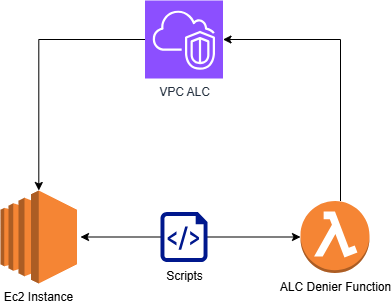

The diagram above was exported from draw.io. Its source (the exported page's mxGraphModel, read from the mxfile embedded in the PNG):
<mxGraphModel dx="1044" dy="535" grid="1" gridSize="10" guides="1" tooltips="1" connect="1" arrows="1" fold="1" page="1" pageScale="1" pageWidth="850" pageHeight="1100" math="0" shadow="0">
  <root>
    <mxCell id="0" />
    <mxCell id="1" parent="0" />
    <mxCell id="ZIbmfNwsL-eqmQAVx3Wt-1" value="Ec2 Instance" style="outlineConnect=0;dashed=0;verticalLabelPosition=bottom;verticalAlign=top;align=center;html=1;shape=mxgraph.aws3.ec2;fillColor=#F58534;gradientColor=none;" vertex="1" parent="1">
      <mxGeometry x="160" y="260" width="76.5" height="93" as="geometry" />
    </mxCell>
    <mxCell id="ZIbmfNwsL-eqmQAVx3Wt-6" style="edgeStyle=orthogonalEdgeStyle;rounded=0;orthogonalLoop=1;jettySize=auto;html=1;" edge="1" parent="1" source="ZIbmfNwsL-eqmQAVx3Wt-2">
      <mxGeometry relative="1" as="geometry">
        <mxPoint x="240" y="306.5" as="targetPoint" />
      </mxGeometry>
    </mxCell>
    <mxCell id="ZIbmfNwsL-eqmQAVx3Wt-7" style="edgeStyle=orthogonalEdgeStyle;rounded=0;orthogonalLoop=1;jettySize=auto;html=1;" edge="1" parent="1" source="ZIbmfNwsL-eqmQAVx3Wt-2" target="ZIbmfNwsL-eqmQAVx3Wt-3">
      <mxGeometry relative="1" as="geometry" />
    </mxCell>
    <mxCell id="ZIbmfNwsL-eqmQAVx3Wt-2" value="Scripts" style="sketch=0;aspect=fixed;pointerEvents=1;shadow=0;dashed=0;html=1;strokeColor=none;labelPosition=center;verticalLabelPosition=bottom;verticalAlign=top;align=center;fillColor=#00188D;shape=mxgraph.azure.script_file" vertex="1" parent="1">
      <mxGeometry x="320" y="281.5" width="47" height="50" as="geometry" />
    </mxCell>
    <mxCell id="ZIbmfNwsL-eqmQAVx3Wt-3" value="ALC Denier Function" style="outlineConnect=0;dashed=0;verticalLabelPosition=bottom;verticalAlign=top;align=center;html=1;shape=mxgraph.aws3.lambda_function;fillColor=#F58534;gradientColor=none;" vertex="1" parent="1">
      <mxGeometry x="460" y="270.5" width="69" height="72" as="geometry" />
    </mxCell>
    <mxCell id="ZIbmfNwsL-eqmQAVx3Wt-8" style="edgeStyle=orthogonalEdgeStyle;rounded=0;orthogonalLoop=1;jettySize=auto;html=1;" edge="1" parent="1" source="ZIbmfNwsL-eqmQAVx3Wt-5" target="ZIbmfNwsL-eqmQAVx3Wt-1">
      <mxGeometry relative="1" as="geometry" />
    </mxCell>
    <mxCell id="ZIbmfNwsL-eqmQAVx3Wt-5" value="VPC ALC" style="sketch=0;points=[[0,0,0],[0.25,0,0],[0.5,0,0],[0.75,0,0],[1,0,0],[0,1,0],[0.25,1,0],[0.5,1,0],[0.75,1,0],[1,1,0],[0,0.25,0],[0,0.5,0],[0,0.75,0],[1,0.25,0],[1,0.5,0],[1,0.75,0]];outlineConnect=0;fontColor=#232F3E;fillColor=#8C4FFF;strokeColor=#ffffff;dashed=0;verticalLabelPosition=bottom;verticalAlign=top;align=center;html=1;fontSize=12;fontStyle=0;aspect=fixed;shape=mxgraph.aws4.resourceIcon;resIcon=mxgraph.aws4.vpc;" vertex="1" parent="1">
      <mxGeometry x="304.5" y="70" width="78" height="78" as="geometry" />
    </mxCell>
    <mxCell id="ZIbmfNwsL-eqmQAVx3Wt-9" style="edgeStyle=orthogonalEdgeStyle;rounded=0;orthogonalLoop=1;jettySize=auto;html=1;entryX=1;entryY=0.5;entryDx=0;entryDy=0;entryPerimeter=0;" edge="1" parent="1" source="ZIbmfNwsL-eqmQAVx3Wt-3" target="ZIbmfNwsL-eqmQAVx3Wt-5">
      <mxGeometry relative="1" as="geometry">
        <Array as="points">
          <mxPoint x="500" y="109" />
        </Array>
      </mxGeometry>
    </mxCell>
  </root>
</mxGraphModel>